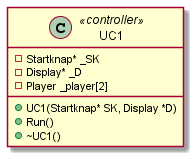

The diagram above was rendered by PlantUML. Its source (embedded in the PNG):
@startuml
skinparam wrapWidth 200

class UC1 <<controller>>{
    +UC1(Startknap* SK, Display *D)
    +Run()
    +~UC1()
    -Startknap* _SK
    -Display* _D
    -Player _player[2]
}
@enduml